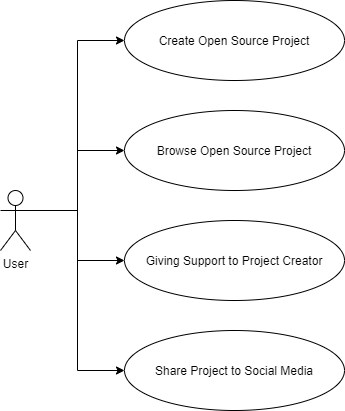

The diagram above was exported from draw.io. Its source (the exported page's mxGraphModel, read from the mxfile embedded in the PNG):
<mxGraphModel dx="1038" dy="547" grid="1" gridSize="10" guides="1" tooltips="1" connect="1" arrows="1" fold="1" page="1" pageScale="1" pageWidth="827" pageHeight="1169" math="0" shadow="0">
  <root>
    <mxCell id="0" />
    <mxCell id="1" parent="0" />
    <mxCell id="iBrGWSFLOqVFCubOp7YO-7" style="edgeStyle=orthogonalEdgeStyle;rounded=0;orthogonalLoop=1;jettySize=auto;html=1;exitX=1;exitY=0.3333333333333333;exitDx=0;exitDy=0;exitPerimeter=0;entryX=0;entryY=0.5;entryDx=0;entryDy=0;" edge="1" parent="1" source="V2tzmkjsL4L-qZIeXDG_-1" target="iBrGWSFLOqVFCubOp7YO-1">
      <mxGeometry relative="1" as="geometry" />
    </mxCell>
    <mxCell id="iBrGWSFLOqVFCubOp7YO-8" style="edgeStyle=orthogonalEdgeStyle;rounded=0;orthogonalLoop=1;jettySize=auto;html=1;exitX=1;exitY=0.3333333333333333;exitDx=0;exitDy=0;exitPerimeter=0;entryX=0;entryY=0.5;entryDx=0;entryDy=0;" edge="1" parent="1" source="V2tzmkjsL4L-qZIeXDG_-1" target="iBrGWSFLOqVFCubOp7YO-2">
      <mxGeometry relative="1" as="geometry" />
    </mxCell>
    <mxCell id="iBrGWSFLOqVFCubOp7YO-14" style="edgeStyle=orthogonalEdgeStyle;rounded=0;orthogonalLoop=1;jettySize=auto;html=1;exitX=1;exitY=0.3333333333333333;exitDx=0;exitDy=0;exitPerimeter=0;entryX=0;entryY=0.5;entryDx=0;entryDy=0;" edge="1" parent="1" source="V2tzmkjsL4L-qZIeXDG_-1" target="iBrGWSFLOqVFCubOp7YO-4">
      <mxGeometry relative="1" as="geometry" />
    </mxCell>
    <mxCell id="iBrGWSFLOqVFCubOp7YO-15" style="edgeStyle=orthogonalEdgeStyle;rounded=0;orthogonalLoop=1;jettySize=auto;html=1;exitX=1;exitY=0.3333333333333333;exitDx=0;exitDy=0;exitPerimeter=0;entryX=0;entryY=0.5;entryDx=0;entryDy=0;" edge="1" parent="1" source="V2tzmkjsL4L-qZIeXDG_-1" target="iBrGWSFLOqVFCubOp7YO-5">
      <mxGeometry relative="1" as="geometry" />
    </mxCell>
    <mxCell id="V2tzmkjsL4L-qZIeXDG_-1" value="User" style="shape=umlActor;verticalLabelPosition=bottom;verticalAlign=top;html=1;outlineConnect=0;" parent="1" vertex="1">
      <mxGeometry x="70" y="220" width="30" height="60" as="geometry" />
    </mxCell>
    <mxCell id="iBrGWSFLOqVFCubOp7YO-1" value="Create Open Source Project" style="ellipse;whiteSpace=wrap;html=1;" vertex="1" parent="1">
      <mxGeometry x="194" y="30" width="220" height="80" as="geometry" />
    </mxCell>
    <mxCell id="iBrGWSFLOqVFCubOp7YO-2" value="Browse Open Source Project" style="ellipse;whiteSpace=wrap;html=1;" vertex="1" parent="1">
      <mxGeometry x="194" y="140" width="220" height="80" as="geometry" />
    </mxCell>
    <mxCell id="iBrGWSFLOqVFCubOp7YO-4" value="Giving Support to Project Creator" style="ellipse;whiteSpace=wrap;html=1;" vertex="1" parent="1">
      <mxGeometry x="194" y="250" width="220" height="80" as="geometry" />
    </mxCell>
    <mxCell id="iBrGWSFLOqVFCubOp7YO-5" value="Share Project to Social Media" style="ellipse;whiteSpace=wrap;html=1;" vertex="1" parent="1">
      <mxGeometry x="194" y="360" width="220" height="80" as="geometry" />
    </mxCell>
  </root>
</mxGraphModel>